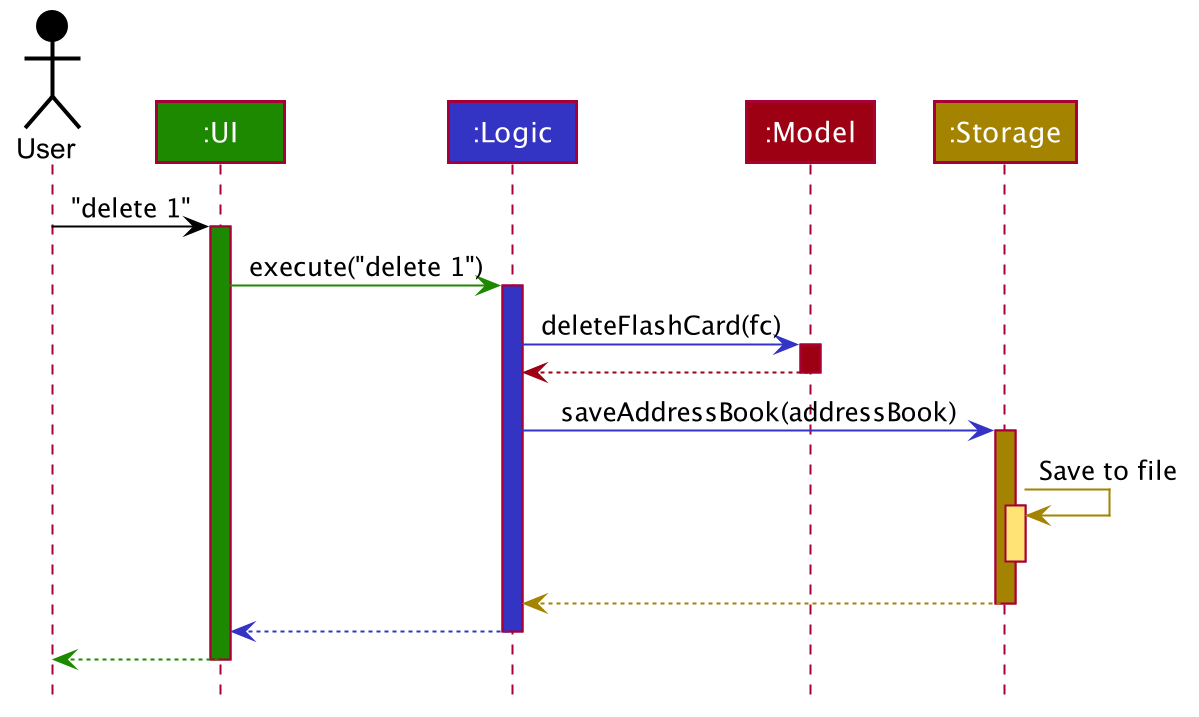

The diagram above was rendered by PlantUML. Its source (embedded in the PNG):
@startuml








skinparam BackgroundColor #FFFFFFF

skinparam Shadowing false

skinparam Class {
    FontColor #FFFFFF
    BorderThickness 1
    BorderColor #FFFFFF
    StereotypeFontColor #FFFFFF
    FontName Arial
}

skinparam Actor {
    BorderColor #000000
    Color #000000
    FontName Arial
}

skinparam Sequence {
    MessageAlign center
    BoxFontSize 15
    BoxPadding 0
    BoxFontColor #FFFFFF
    FontName Arial
}

skinparam Participant {
    FontColor #FFFFFFF
    Padding 20
}

skinparam MinClassWidth 50
skinparam ParticipantPadding 10
skinparam Shadowing false
skinparam DefaultTextAlignment center
skinparam packageStyle Rectangle

hide footbox
hide members
hide circle

Actor User as user #000000
Participant ":UI" as ui #1D8900
Participant ":Logic" as logic #3333C4
Participant ":Model" as model #9D0012
Participant ":Storage" as storage #A38300

user -[#000000]> ui : "delete 1"
activate ui #1D8900

ui -[#1D8900]> logic : execute("delete 1")
activate logic #3333C4

logic -[#3333C4]> model : deleteFlashCard(fc)
activate model #9D0012

model -[#9D0012]-> logic
deactivate model

logic -[#3333C4]> storage : saveAddressBook(addressBook)
activate storage #A38300

storage -[#A38300]> storage : Save to file
activate storage #FFE374
deactivate storage

storage --[#A38300]> logic
deactivate storage

logic --[#3333C4]> ui
deactivate logic

ui--[#1D8900]> user
deactivate ui
@enduml